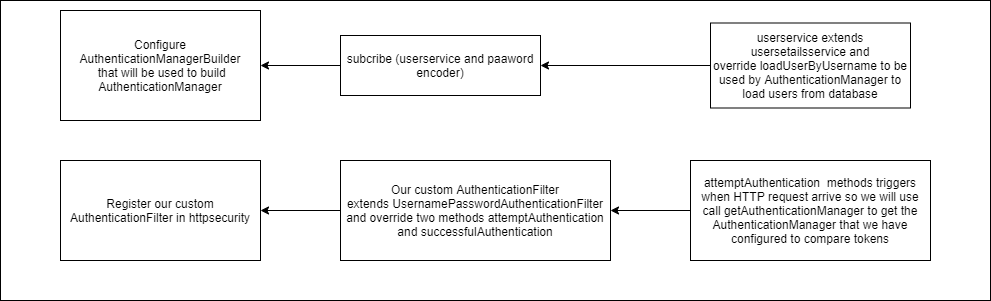

The diagram above was exported from draw.io. Its source (the exported page's mxGraphModel, read from the mxfile embedded in the PNG):
<mxGraphModel dx="1108" dy="482" grid="1" gridSize="10" guides="1" tooltips="1" connect="1" arrows="1" fold="1" page="1" pageScale="1" pageWidth="850" pageHeight="1100" math="0" shadow="0">
  <root>
    <mxCell id="0" />
    <mxCell id="1" parent="0" />
    <mxCell id="ARDzdlonAa_kSJO9Z4Lc-16" value="" style="rounded=0;whiteSpace=wrap;html=1;" vertex="1" parent="1">
      <mxGeometry x="20" y="80" width="990" height="300" as="geometry" />
    </mxCell>
    <mxCell id="ARDzdlonAa_kSJO9Z4Lc-1" value="Configure&lt;br&gt;AuthenticationManagerBuilder&lt;br&gt;&amp;nbsp;that will be used to build AuthenticationManager" style="rounded=0;whiteSpace=wrap;html=1;" vertex="1" parent="1">
      <mxGeometry x="80" y="90" width="200" height="110" as="geometry" />
    </mxCell>
    <mxCell id="ARDzdlonAa_kSJO9Z4Lc-4" value="" style="edgeStyle=orthogonalEdgeStyle;rounded=0;orthogonalLoop=1;jettySize=auto;html=1;" edge="1" parent="1" source="ARDzdlonAa_kSJO9Z4Lc-2" target="ARDzdlonAa_kSJO9Z4Lc-1">
      <mxGeometry relative="1" as="geometry" />
    </mxCell>
    <mxCell id="ARDzdlonAa_kSJO9Z4Lc-2" value="subcribe (userservice and paaword encoder)" style="rounded=0;whiteSpace=wrap;html=1;" vertex="1" parent="1">
      <mxGeometry x="360" y="115" width="200" height="60" as="geometry" />
    </mxCell>
    <mxCell id="ARDzdlonAa_kSJO9Z4Lc-10" value="" style="edgeStyle=orthogonalEdgeStyle;rounded=0;orthogonalLoop=1;jettySize=auto;html=1;" edge="1" parent="1" source="ARDzdlonAa_kSJO9Z4Lc-5" target="ARDzdlonAa_kSJO9Z4Lc-2">
      <mxGeometry relative="1" as="geometry" />
    </mxCell>
    <mxCell id="ARDzdlonAa_kSJO9Z4Lc-5" value="userservice extends usersetailsservice and override&amp;nbsp;loadUserByUsername to be used by AuthenticationManager to load users from database" style="rounded=0;whiteSpace=wrap;html=1;" vertex="1" parent="1">
      <mxGeometry x="730" y="102.5" width="200" height="85" as="geometry" />
    </mxCell>
    <mxCell id="ARDzdlonAa_kSJO9Z4Lc-7" value="Register our custom AuthenticationFilter in httpsecurity" style="rounded=0;whiteSpace=wrap;html=1;" vertex="1" parent="1">
      <mxGeometry x="80" y="240" width="200" height="100" as="geometry" />
    </mxCell>
    <mxCell id="ARDzdlonAa_kSJO9Z4Lc-11" value="" style="edgeStyle=orthogonalEdgeStyle;rounded=0;orthogonalLoop=1;jettySize=auto;html=1;" edge="1" parent="1" source="ARDzdlonAa_kSJO9Z4Lc-8" target="ARDzdlonAa_kSJO9Z4Lc-7">
      <mxGeometry relative="1" as="geometry" />
    </mxCell>
    <mxCell id="ARDzdlonAa_kSJO9Z4Lc-8" value="Our custom AuthenticationFilter extends&amp;nbsp;UsernamePasswordAuthenticationFilter and override two methods&amp;nbsp;attemptAuthentication and&amp;nbsp;successfulAuthentication" style="rounded=0;whiteSpace=wrap;html=1;" vertex="1" parent="1">
      <mxGeometry x="360" y="240" width="270" height="100" as="geometry" />
    </mxCell>
    <mxCell id="ARDzdlonAa_kSJO9Z4Lc-14" value="" style="edgeStyle=orthogonalEdgeStyle;rounded=0;orthogonalLoop=1;jettySize=auto;html=1;" edge="1" parent="1" source="ARDzdlonAa_kSJO9Z4Lc-12" target="ARDzdlonAa_kSJO9Z4Lc-8">
      <mxGeometry relative="1" as="geometry" />
    </mxCell>
    <mxCell id="ARDzdlonAa_kSJO9Z4Lc-12" value="&lt;span&gt;attemptAuthentication&amp;nbsp; methods triggers when HTTP request arrive&amp;nbsp;so we will use call&amp;nbsp;&lt;/span&gt;getAuthenticationManager to get the AuthenticationManager that we have configured to compare tokens" style="rounded=0;whiteSpace=wrap;html=1;" vertex="1" parent="1">
      <mxGeometry x="710" y="240" width="240" height="100" as="geometry" />
    </mxCell>
  </root>
</mxGraphModel>